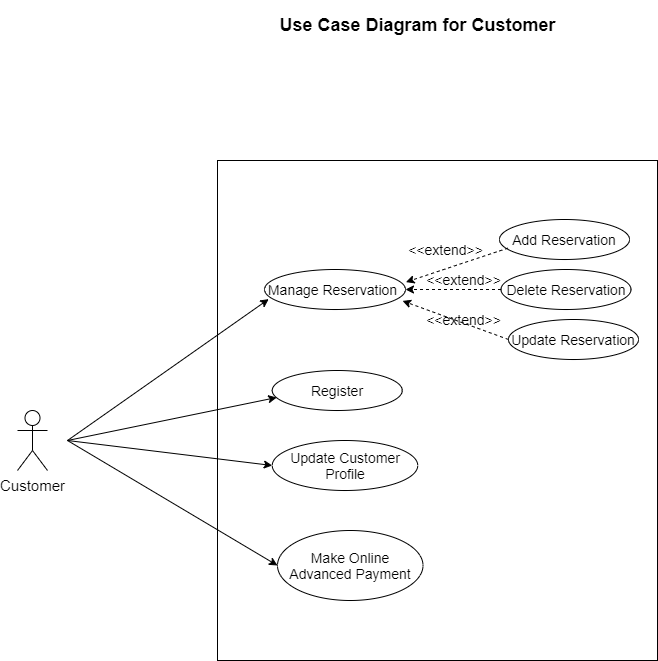

The diagram above was exported from draw.io. Its source (the exported page's mxGraphModel, read from the mxfile embedded in the PNG):
<mxGraphModel dx="1024" dy="592" grid="1" gridSize="10" guides="1" tooltips="1" connect="1" arrows="1" fold="1" page="1" pageScale="1" pageWidth="827" pageHeight="1169" math="0" shadow="0">
  <root>
    <mxCell id="0" />
    <mxCell id="1" parent="0" />
    <mxCell id="gAlFK5aoeItu3IAdcmFi-16" value="" style="rounded=0;whiteSpace=wrap;html=1;" parent="1" vertex="1">
      <mxGeometry x="280" y="240" width="440" height="500" as="geometry" />
    </mxCell>
    <mxCell id="gAlFK5aoeItu3IAdcmFi-1" value="&lt;h2&gt;Use Case Diagram for Customer&lt;/h2&gt;" style="text;html=1;align=center;verticalAlign=middle;resizable=0;points=[];autosize=1;" parent="1" vertex="1">
      <mxGeometry x="334.75" y="80" width="290" height="50" as="geometry" />
    </mxCell>
    <mxCell id="gAlFK5aoeItu3IAdcmFi-2" value="Manage Reservation&amp;nbsp;" style="ellipse;whiteSpace=wrap;html=1;fontSize=14;" parent="1" vertex="1">
      <mxGeometry x="327" y="349" width="141" height="40" as="geometry" />
    </mxCell>
    <mxCell id="gAlFK5aoeItu3IAdcmFi-3" value="Add Reservation" style="ellipse;whiteSpace=wrap;html=1;fontSize=14;" parent="1" vertex="1">
      <mxGeometry x="562" y="299" width="130" height="40" as="geometry" />
    </mxCell>
    <mxCell id="gAlFK5aoeItu3IAdcmFi-4" value="Delete Reservation" style="ellipse;whiteSpace=wrap;html=1;fontSize=14;" parent="1" vertex="1">
      <mxGeometry x="563.5" y="349" width="130" height="40" as="geometry" />
    </mxCell>
    <mxCell id="gAlFK5aoeItu3IAdcmFi-5" value="Update Reservation" style="ellipse;whiteSpace=wrap;html=1;fontSize=14;" parent="1" vertex="1">
      <mxGeometry x="571" y="399" width="130" height="40" as="geometry" />
    </mxCell>
    <mxCell id="gAlFK5aoeItu3IAdcmFi-6" value="" style="endArrow=classic;html=1;fontSize=16;dashed=1;exitX=0.065;exitY=0.715;exitDx=0;exitDy=0;entryX=1.003;entryY=0.315;entryDx=0;entryDy=0;entryPerimeter=0;exitPerimeter=0;" parent="1" source="gAlFK5aoeItu3IAdcmFi-3" target="gAlFK5aoeItu3IAdcmFi-2" edge="1">
      <mxGeometry width="50" height="50" relative="1" as="geometry">
        <mxPoint x="483.5" y="279" as="sourcePoint" />
        <mxPoint x="419.94900000000007" y="69.60000000000002" as="targetPoint" />
      </mxGeometry>
    </mxCell>
    <mxCell id="gAlFK5aoeItu3IAdcmFi-7" value="" style="endArrow=classic;html=1;fontSize=16;dashed=1;exitX=0;exitY=0.5;exitDx=0;exitDy=0;entryX=0.979;entryY=0.785;entryDx=0;entryDy=0;entryPerimeter=0;" parent="1" source="gAlFK5aoeItu3IAdcmFi-5" target="gAlFK5aoeItu3IAdcmFi-2" edge="1">
      <mxGeometry width="50" height="50" relative="1" as="geometry">
        <mxPoint x="452.5" y="439" as="sourcePoint" />
        <mxPoint x="398.68000000000006" y="196" as="targetPoint" />
      </mxGeometry>
    </mxCell>
    <mxCell id="gAlFK5aoeItu3IAdcmFi-8" style="edgeStyle=orthogonalEdgeStyle;shape=flexArrow;rounded=0;orthogonalLoop=1;jettySize=auto;html=1;exitX=0.5;exitY=1;exitDx=0;exitDy=0;dashed=1;fontSize=14;" parent="1" source="gAlFK5aoeItu3IAdcmFi-5" target="gAlFK5aoeItu3IAdcmFi-5" edge="1">
      <mxGeometry relative="1" as="geometry" />
    </mxCell>
    <mxCell id="gAlFK5aoeItu3IAdcmFi-9" value="" style="endArrow=classic;html=1;fontSize=16;dashed=1;exitX=0;exitY=0.5;exitDx=0;exitDy=0;entryX=1;entryY=0.5;entryDx=0;entryDy=0;" parent="1" source="gAlFK5aoeItu3IAdcmFi-4" target="gAlFK5aoeItu3IAdcmFi-2" edge="1">
      <mxGeometry width="50" height="50" relative="1" as="geometry">
        <mxPoint x="542.5" y="379" as="sourcePoint" />
        <mxPoint x="500.3900000000001" y="371.1400000000001" as="targetPoint" />
      </mxGeometry>
    </mxCell>
    <mxCell id="gAlFK5aoeItu3IAdcmFi-10" value="&lt;span style=&quot;font-size: 14px;&quot;&gt;&amp;lt;&amp;lt;extend&amp;gt;&amp;gt;&lt;/span&gt;" style="text;html=1;align=center;verticalAlign=middle;resizable=0;points=[];autosize=1;fontSize=14;" parent="1" vertex="1">
      <mxGeometry x="481" y="349" width="90" height="20" as="geometry" />
    </mxCell>
    <mxCell id="gAlFK5aoeItu3IAdcmFi-11" value="&lt;span style=&quot;font-size: 14px;&quot;&gt;&amp;lt;&amp;lt;extend&amp;gt;&amp;gt;&lt;/span&gt;" style="text;html=1;align=center;verticalAlign=middle;resizable=0;points=[];autosize=1;fontSize=14;" parent="1" vertex="1">
      <mxGeometry x="481" y="389" width="90" height="20" as="geometry" />
    </mxCell>
    <mxCell id="gAlFK5aoeItu3IAdcmFi-12" value="&lt;font style=&quot;font-size: 14px;&quot;&gt;&amp;lt;&amp;lt;extend&amp;gt;&amp;gt;&lt;/font&gt;" style="text;html=1;align=center;verticalAlign=middle;resizable=0;points=[];autosize=1;fontSize=14;" parent="1" vertex="1">
      <mxGeometry x="462.5" y="319" width="90" height="20" as="geometry" />
    </mxCell>
    <mxCell id="gAlFK5aoeItu3IAdcmFi-13" value="Register" style="ellipse;whiteSpace=wrap;html=1;fontSize=14;" parent="1" vertex="1">
      <mxGeometry x="334.75" y="450" width="130" height="40" as="geometry" />
    </mxCell>
    <mxCell id="gAlFK5aoeItu3IAdcmFi-14" value="Update Customer Profile" style="ellipse;whiteSpace=wrap;html=1;fontSize=14;" parent="1" vertex="1">
      <mxGeometry x="334.75" y="520" width="145.5" height="50" as="geometry" />
    </mxCell>
    <mxCell id="gAlFK5aoeItu3IAdcmFi-15" value="Make Online Advanced Payment" style="ellipse;whiteSpace=wrap;html=1;fontSize=14;" parent="1" vertex="1">
      <mxGeometry x="340" y="610" width="145.5" height="70" as="geometry" />
    </mxCell>
    <mxCell id="gAlFK5aoeItu3IAdcmFi-17" value="Customer" style="shape=umlActor;verticalLabelPosition=bottom;labelBackgroundColor=#ffffff;verticalAlign=top;html=1;outlineConnect=0;fontSize=15;" parent="1" vertex="1">
      <mxGeometry x="80" y="490" width="30" height="60" as="geometry" />
    </mxCell>
    <mxCell id="gAlFK5aoeItu3IAdcmFi-18" value="" style="endArrow=classic;html=1;fontSize=15;entryX=0.034;entryY=0.675;entryDx=0;entryDy=0;entryPerimeter=0;" parent="1" target="gAlFK5aoeItu3IAdcmFi-13" edge="1">
      <mxGeometry width="50" height="50" relative="1" as="geometry">
        <mxPoint x="130" y="520" as="sourcePoint" />
        <mxPoint x="440" y="480" as="targetPoint" />
      </mxGeometry>
    </mxCell>
    <mxCell id="gAlFK5aoeItu3IAdcmFi-19" value="" style="endArrow=classic;html=1;fontSize=15;entryX=0;entryY=0.5;entryDx=0;entryDy=0;" parent="1" target="gAlFK5aoeItu3IAdcmFi-15" edge="1">
      <mxGeometry width="50" height="50" relative="1" as="geometry">
        <mxPoint x="130" y="520" as="sourcePoint" />
        <mxPoint x="240" y="560" as="targetPoint" />
      </mxGeometry>
    </mxCell>
    <mxCell id="gAlFK5aoeItu3IAdcmFi-20" value="" style="endArrow=classic;html=1;fontSize=15;entryX=0.03;entryY=0.74;entryDx=0;entryDy=0;entryPerimeter=0;" parent="1" target="gAlFK5aoeItu3IAdcmFi-2" edge="1">
      <mxGeometry width="50" height="50" relative="1" as="geometry">
        <mxPoint x="130" y="520" as="sourcePoint" />
        <mxPoint x="180" y="470" as="targetPoint" />
      </mxGeometry>
    </mxCell>
    <mxCell id="gAlFK5aoeItu3IAdcmFi-21" value="" style="endArrow=classic;html=1;fontSize=15;entryX=0;entryY=0.5;entryDx=0;entryDy=0;" parent="1" target="gAlFK5aoeItu3IAdcmFi-14" edge="1">
      <mxGeometry width="50" height="50" relative="1" as="geometry">
        <mxPoint x="130" y="520" as="sourcePoint" />
        <mxPoint x="440" y="480" as="targetPoint" />
      </mxGeometry>
    </mxCell>
  </root>
</mxGraphModel>